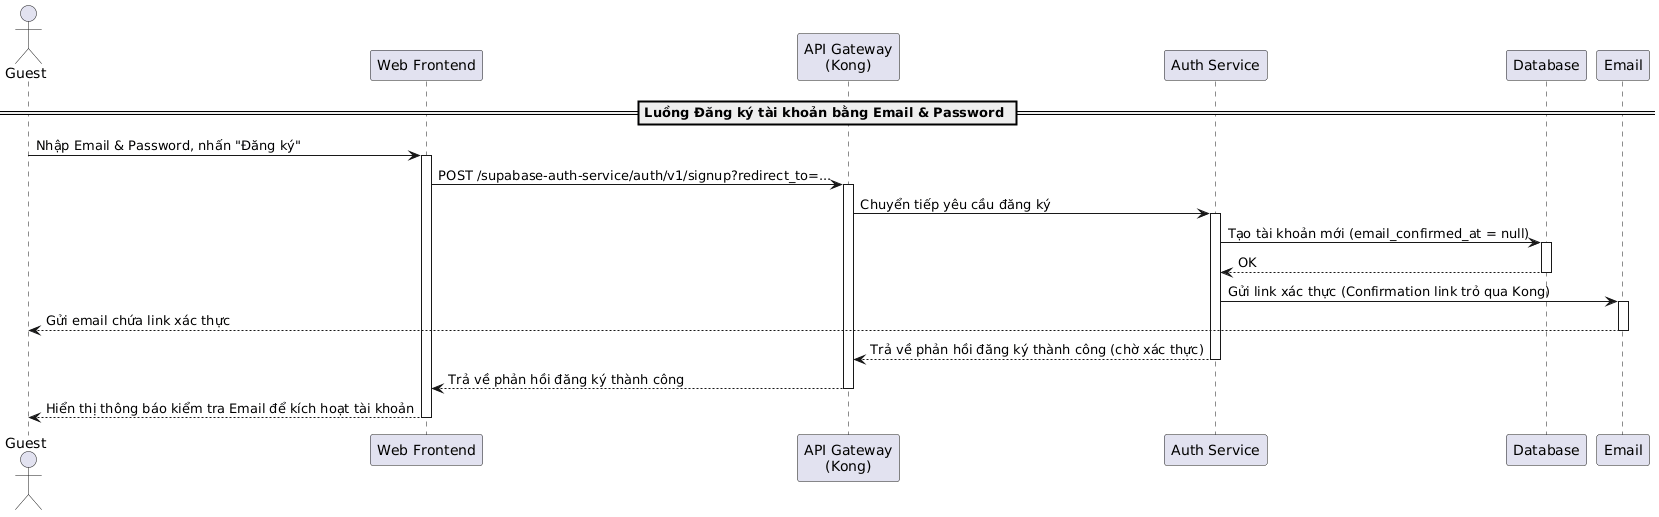

The diagram above was rendered by PlantUML. Its source (embedded in the PNG):
@startuml
actor "Guest" as Guest
participant "Web Frontend" as Frontend
participant "API Gateway\n(Kong)" as Kong
participant "Auth Service" as AuthService
participant "Database" as DB
participant "Email" as Email

== Luồng Đăng ký tài khoản bằng Email & Password ==
Guest -> Frontend: Nhập Email & Password, nhấn "Đăng ký"
activate Frontend

Frontend -> Kong: POST /supabase-auth-service/auth/v1/signup?redirect_to=...
activate Kong
Kong -> AuthService: Chuyển tiếp yêu cầu đăng ký
activate AuthService

AuthService -> DB: Tạo tài khoản mới (email_confirmed_at = null)
activate DB
DB --> AuthService: OK
deactivate DB

AuthService -> Email: Gửi link xác thực (Confirmation link trỏ qua Kong)
activate Email
Email --> Guest: Gửi email chứa link xác thực
deactivate Email

AuthService --> Kong: Trả về phản hồi đăng ký thành công (chờ xác thực)
deactivate AuthService
Kong --> Frontend: Trả về phản hồi đăng ký thành công
deactivate Kong

Frontend --> Guest: Hiển thị thông báo kiểm tra Email để kích hoạt tài khoản
deactivate Frontend
@enduml